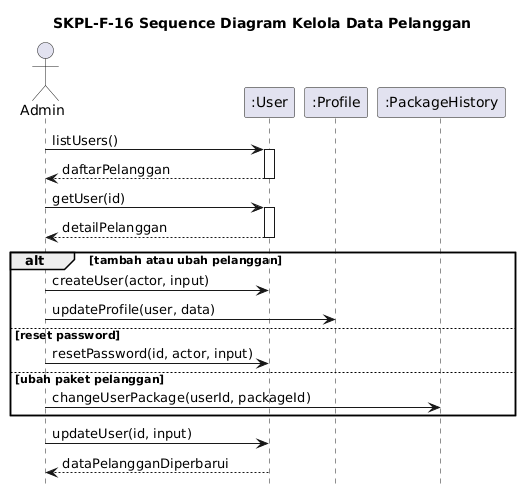

The diagram above was rendered by PlantUML. Its source (embedded in the PNG):
@startuml
title SKPL-F-16 Sequence Diagram Kelola Data Pelanggan

skinparam shadowing false
skinparam responseMessageBelowArrow true
hide footbox

actor Admin
participant ":User" as User
participant ":Profile" as Profile
participant ":PackageHistory" as PackageHistory

Admin -> User: listUsers()
activate User
User --> Admin: daftarPelanggan
deactivate User

Admin -> User: getUser(id)
activate User
User --> Admin: detailPelanggan
deactivate User

alt tambah atau ubah pelanggan
  Admin -> User: createUser(actor, input)
  Admin -> Profile: updateProfile(user, data)
else reset password
  Admin -> User: resetPassword(id, actor, input)
else ubah paket pelanggan
  Admin -> PackageHistory: changeUserPackage(userId, packageId)
end

Admin -> User: updateUser(id, input)
User --> Admin: dataPelangganDiperbarui
@enduml